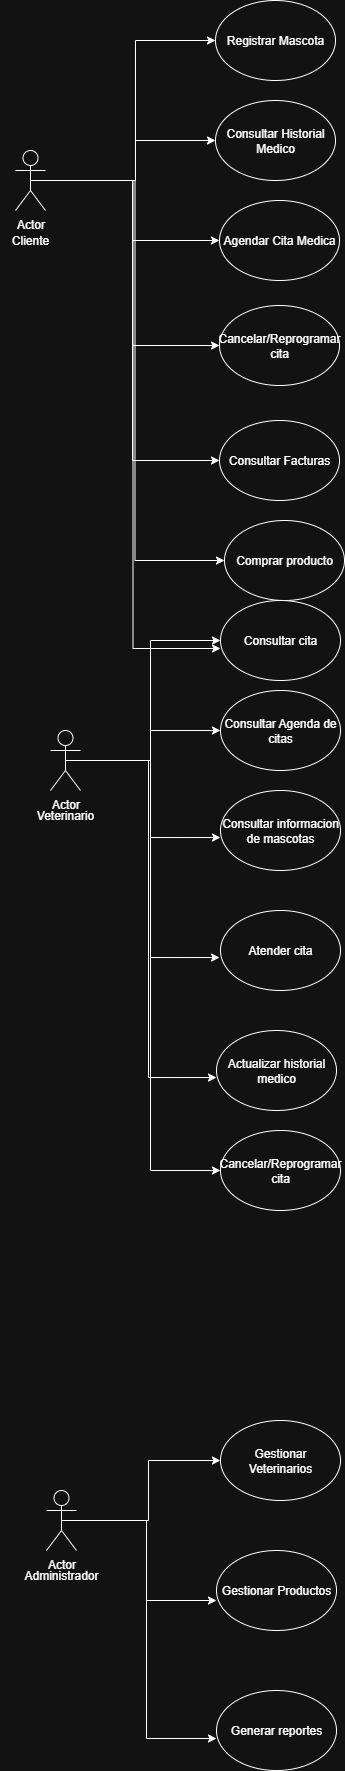

The diagram above was exported from draw.io. Its source (the exported page's mxGraphModel, read from the mxfile embedded in the PNG):
<mxGraphModel dx="1025" dy="431" grid="1" gridSize="10" guides="1" tooltips="1" connect="1" arrows="1" fold="1" page="1" pageScale="1" pageWidth="827" pageHeight="1169" math="0" shadow="0">
  <root>
    <mxCell id="0" />
    <mxCell id="1" parent="0" />
    <mxCell id="ju7cqzb_dcdWXzv34rVx-1" value="Registrar Mascota" style="ellipse;whiteSpace=wrap;html=1;" parent="1" vertex="1">
      <mxGeometry x="345" y="200" width="120" height="80" as="geometry" />
    </mxCell>
    <mxCell id="ju7cqzb_dcdWXzv34rVx-9" style="edgeStyle=orthogonalEdgeStyle;rounded=0;orthogonalLoop=1;jettySize=auto;html=1;exitX=0.5;exitY=0.5;exitDx=0;exitDy=0;exitPerimeter=0;" parent="1" source="ju7cqzb_dcdWXzv34rVx-2" target="ju7cqzb_dcdWXzv34rVx-1" edge="1">
      <mxGeometry relative="1" as="geometry">
        <Array as="points">
          <mxPoint x="265" y="380" />
          <mxPoint x="265" y="240" />
        </Array>
      </mxGeometry>
    </mxCell>
    <mxCell id="ju7cqzb_dcdWXzv34rVx-10" style="edgeStyle=orthogonalEdgeStyle;rounded=0;orthogonalLoop=1;jettySize=auto;html=1;exitX=0.5;exitY=0.5;exitDx=0;exitDy=0;exitPerimeter=0;entryX=0;entryY=0.5;entryDx=0;entryDy=0;" parent="1" source="ju7cqzb_dcdWXzv34rVx-2" target="ju7cqzb_dcdWXzv34rVx-5" edge="1">
      <mxGeometry relative="1" as="geometry">
        <Array as="points">
          <mxPoint x="265" y="380" />
          <mxPoint x="265" y="340" />
        </Array>
      </mxGeometry>
    </mxCell>
    <mxCell id="ju7cqzb_dcdWXzv34rVx-11" style="edgeStyle=orthogonalEdgeStyle;rounded=0;orthogonalLoop=1;jettySize=auto;html=1;exitX=0.5;exitY=0.5;exitDx=0;exitDy=0;exitPerimeter=0;" parent="1" source="ju7cqzb_dcdWXzv34rVx-2" target="ju7cqzb_dcdWXzv34rVx-6" edge="1">
      <mxGeometry relative="1" as="geometry" />
    </mxCell>
    <mxCell id="ju7cqzb_dcdWXzv34rVx-12" style="edgeStyle=orthogonalEdgeStyle;rounded=0;orthogonalLoop=1;jettySize=auto;html=1;exitX=0.5;exitY=0.5;exitDx=0;exitDy=0;exitPerimeter=0;entryX=0;entryY=0.5;entryDx=0;entryDy=0;" parent="1" source="ju7cqzb_dcdWXzv34rVx-2" target="ju7cqzb_dcdWXzv34rVx-7" edge="1">
      <mxGeometry relative="1" as="geometry" />
    </mxCell>
    <mxCell id="ju7cqzb_dcdWXzv34rVx-14" style="edgeStyle=orthogonalEdgeStyle;rounded=0;orthogonalLoop=1;jettySize=auto;html=1;exitX=0.5;exitY=0.5;exitDx=0;exitDy=0;exitPerimeter=0;entryX=0;entryY=0.5;entryDx=0;entryDy=0;" parent="1" source="ju7cqzb_dcdWXzv34rVx-2" target="ju7cqzb_dcdWXzv34rVx-13" edge="1">
      <mxGeometry relative="1" as="geometry" />
    </mxCell>
    <mxCell id="ju7cqzb_dcdWXzv34rVx-2" value="Actor" style="shape=umlActor;verticalLabelPosition=bottom;verticalAlign=top;html=1;outlineConnect=0;" parent="1" vertex="1">
      <mxGeometry x="145" y="350" width="30" height="60" as="geometry" />
    </mxCell>
    <mxCell id="ju7cqzb_dcdWXzv34rVx-5" value="Consultar Historial Medico" style="ellipse;whiteSpace=wrap;html=1;" parent="1" vertex="1">
      <mxGeometry x="345" y="300" width="120" height="80" as="geometry" />
    </mxCell>
    <mxCell id="ju7cqzb_dcdWXzv34rVx-6" value="Agendar Cita Medica" style="ellipse;whiteSpace=wrap;html=1;" parent="1" vertex="1">
      <mxGeometry x="349" y="400" width="120" height="80" as="geometry" />
    </mxCell>
    <mxCell id="ju7cqzb_dcdWXzv34rVx-7" value="Cancelar/Reprogramar cita" style="ellipse;whiteSpace=wrap;html=1;" parent="1" vertex="1">
      <mxGeometry x="349" y="505" width="120" height="80" as="geometry" />
    </mxCell>
    <mxCell id="ju7cqzb_dcdWXzv34rVx-8" value="Cliente" style="text;html=1;align=center;verticalAlign=middle;whiteSpace=wrap;rounded=0;" parent="1" vertex="1">
      <mxGeometry x="130" y="425" width="60" height="30" as="geometry" />
    </mxCell>
    <mxCell id="ju7cqzb_dcdWXzv34rVx-13" value="Consultar Facturas" style="ellipse;whiteSpace=wrap;html=1;" parent="1" vertex="1">
      <mxGeometry x="349" y="620" width="120" height="80" as="geometry" />
    </mxCell>
    <mxCell id="ju7cqzb_dcdWXzv34rVx-26" style="edgeStyle=orthogonalEdgeStyle;rounded=0;orthogonalLoop=1;jettySize=auto;html=1;exitX=0.5;exitY=0.5;exitDx=0;exitDy=0;exitPerimeter=0;entryX=0;entryY=0.5;entryDx=0;entryDy=0;" parent="1" source="ju7cqzb_dcdWXzv34rVx-18" target="ju7cqzb_dcdWXzv34rVx-21" edge="1">
      <mxGeometry relative="1" as="geometry" />
    </mxCell>
    <mxCell id="TwcN6kjvxAHPYkJfeOtK-2" style="edgeStyle=orthogonalEdgeStyle;rounded=0;orthogonalLoop=1;jettySize=auto;html=1;exitX=0.5;exitY=0.5;exitDx=0;exitDy=0;exitPerimeter=0;entryX=0;entryY=0.5;entryDx=0;entryDy=0;" edge="1" parent="1" source="ju7cqzb_dcdWXzv34rVx-18" target="TwcN6kjvxAHPYkJfeOtK-1">
      <mxGeometry relative="1" as="geometry" />
    </mxCell>
    <mxCell id="TwcN6kjvxAHPYkJfeOtK-4" style="edgeStyle=orthogonalEdgeStyle;rounded=0;orthogonalLoop=1;jettySize=auto;html=1;exitX=0.5;exitY=0.5;exitDx=0;exitDy=0;exitPerimeter=0;entryX=0;entryY=0.5;entryDx=0;entryDy=0;" edge="1" parent="1" source="ju7cqzb_dcdWXzv34rVx-18" target="TwcN6kjvxAHPYkJfeOtK-3">
      <mxGeometry relative="1" as="geometry" />
    </mxCell>
    <mxCell id="ju7cqzb_dcdWXzv34rVx-18" value="Actor" style="shape=umlActor;verticalLabelPosition=bottom;verticalAlign=top;html=1;outlineConnect=0;" parent="1" vertex="1">
      <mxGeometry x="180" y="930" width="30" height="60" as="geometry" />
    </mxCell>
    <mxCell id="ju7cqzb_dcdWXzv34rVx-19" value="Veterinario" style="text;html=1;align=center;verticalAlign=middle;whiteSpace=wrap;rounded=0;" parent="1" vertex="1">
      <mxGeometry x="165" y="1000" width="60" height="30" as="geometry" />
    </mxCell>
    <mxCell id="ju7cqzb_dcdWXzv34rVx-21" value="Consultar Agenda de citas" style="ellipse;whiteSpace=wrap;html=1;" parent="1" vertex="1">
      <mxGeometry x="350" y="890" width="120" height="80" as="geometry" />
    </mxCell>
    <mxCell id="ju7cqzb_dcdWXzv34rVx-22" value="Consultar informacion de mascotas" style="ellipse;whiteSpace=wrap;html=1;" parent="1" vertex="1">
      <mxGeometry x="350" y="990" width="120" height="80" as="geometry" />
    </mxCell>
    <mxCell id="ju7cqzb_dcdWXzv34rVx-24" value="Atender cita" style="ellipse;whiteSpace=wrap;html=1;" parent="1" vertex="1">
      <mxGeometry x="350" y="1110" width="120" height="80" as="geometry" />
    </mxCell>
    <mxCell id="ju7cqzb_dcdWXzv34rVx-25" style="edgeStyle=orthogonalEdgeStyle;rounded=0;orthogonalLoop=1;jettySize=auto;html=1;exitX=0.5;exitY=0.5;exitDx=0;exitDy=0;exitPerimeter=0;entryX=-0.008;entryY=0.588;entryDx=0;entryDy=0;entryPerimeter=0;" parent="1" source="ju7cqzb_dcdWXzv34rVx-18" target="ju7cqzb_dcdWXzv34rVx-24" edge="1">
      <mxGeometry relative="1" as="geometry" />
    </mxCell>
    <mxCell id="ju7cqzb_dcdWXzv34rVx-27" style="edgeStyle=orthogonalEdgeStyle;rounded=0;orthogonalLoop=1;jettySize=auto;html=1;exitX=0.5;exitY=0.5;exitDx=0;exitDy=0;exitPerimeter=0;entryX=0;entryY=0.588;entryDx=0;entryDy=0;entryPerimeter=0;" parent="1" source="ju7cqzb_dcdWXzv34rVx-18" target="ju7cqzb_dcdWXzv34rVx-22" edge="1">
      <mxGeometry relative="1" as="geometry" />
    </mxCell>
    <mxCell id="ju7cqzb_dcdWXzv34rVx-36" style="edgeStyle=orthogonalEdgeStyle;rounded=0;orthogonalLoop=1;jettySize=auto;html=1;exitX=0.5;exitY=0.5;exitDx=0;exitDy=0;exitPerimeter=0;entryX=0;entryY=0.5;entryDx=0;entryDy=0;" parent="1" source="ju7cqzb_dcdWXzv34rVx-28" target="ju7cqzb_dcdWXzv34rVx-31" edge="1">
      <mxGeometry relative="1" as="geometry" />
    </mxCell>
    <mxCell id="ju7cqzb_dcdWXzv34rVx-28" value="Actor" style="shape=umlActor;verticalLabelPosition=bottom;verticalAlign=top;html=1;outlineConnect=0;" parent="1" vertex="1">
      <mxGeometry x="176" y="1690" width="30" height="60" as="geometry" />
    </mxCell>
    <mxCell id="ju7cqzb_dcdWXzv34rVx-30" value="Administrador" style="text;html=1;align=center;verticalAlign=middle;whiteSpace=wrap;rounded=0;" parent="1" vertex="1">
      <mxGeometry x="161" y="1760" width="60" height="30" as="geometry" />
    </mxCell>
    <mxCell id="ju7cqzb_dcdWXzv34rVx-31" value="Gestionar Veterinarios" style="ellipse;whiteSpace=wrap;html=1;" parent="1" vertex="1">
      <mxGeometry x="350" y="1620" width="120" height="80" as="geometry" />
    </mxCell>
    <mxCell id="ju7cqzb_dcdWXzv34rVx-32" value="Gestionar Productos" style="ellipse;whiteSpace=wrap;html=1;" parent="1" vertex="1">
      <mxGeometry x="346" y="1750" width="120" height="80" as="geometry" />
    </mxCell>
    <mxCell id="ju7cqzb_dcdWXzv34rVx-33" value="Generar reportes" style="ellipse;whiteSpace=wrap;html=1;" parent="1" vertex="1">
      <mxGeometry x="346" y="1890" width="120" height="80" as="geometry" />
    </mxCell>
    <mxCell id="ju7cqzb_dcdWXzv34rVx-34" style="edgeStyle=orthogonalEdgeStyle;rounded=0;orthogonalLoop=1;jettySize=auto;html=1;exitX=0.5;exitY=0.5;exitDx=0;exitDy=0;exitPerimeter=0;entryX=0;entryY=0.6;entryDx=0;entryDy=0;entryPerimeter=0;" parent="1" source="ju7cqzb_dcdWXzv34rVx-28" target="ju7cqzb_dcdWXzv34rVx-33" edge="1">
      <mxGeometry relative="1" as="geometry" />
    </mxCell>
    <mxCell id="ju7cqzb_dcdWXzv34rVx-35" style="edgeStyle=orthogonalEdgeStyle;rounded=0;orthogonalLoop=1;jettySize=auto;html=1;exitX=0.5;exitY=0.5;exitDx=0;exitDy=0;exitPerimeter=0;entryX=0;entryY=0.625;entryDx=0;entryDy=0;entryPerimeter=0;" parent="1" source="ju7cqzb_dcdWXzv34rVx-28" target="ju7cqzb_dcdWXzv34rVx-32" edge="1">
      <mxGeometry relative="1" as="geometry" />
    </mxCell>
    <mxCell id="ju7cqzb_dcdWXzv34rVx-37" value="Comprar producto" style="ellipse;whiteSpace=wrap;html=1;" parent="1" vertex="1">
      <mxGeometry x="354" y="720" width="120" height="80" as="geometry" />
    </mxCell>
    <mxCell id="ju7cqzb_dcdWXzv34rVx-38" style="edgeStyle=orthogonalEdgeStyle;rounded=0;orthogonalLoop=1;jettySize=auto;html=1;exitX=0.5;exitY=0.5;exitDx=0;exitDy=0;exitPerimeter=0;entryX=0;entryY=0.5;entryDx=0;entryDy=0;" parent="1" source="ju7cqzb_dcdWXzv34rVx-2" target="ju7cqzb_dcdWXzv34rVx-37" edge="1">
      <mxGeometry relative="1" as="geometry">
        <mxPoint x="344.03999999999996" y="760" as="targetPoint" />
      </mxGeometry>
    </mxCell>
    <mxCell id="ju7cqzb_dcdWXzv34rVx-39" value="Actualizar historial medico" style="ellipse;whiteSpace=wrap;html=1;" parent="1" vertex="1">
      <mxGeometry x="346" y="1230" width="120" height="80" as="geometry" />
    </mxCell>
    <mxCell id="ju7cqzb_dcdWXzv34rVx-40" style="edgeStyle=orthogonalEdgeStyle;rounded=0;orthogonalLoop=1;jettySize=auto;html=1;exitX=0.5;exitY=0.5;exitDx=0;exitDy=0;exitPerimeter=0;entryX=0;entryY=0.588;entryDx=0;entryDy=0;entryPerimeter=0;" parent="1" source="ju7cqzb_dcdWXzv34rVx-18" target="ju7cqzb_dcdWXzv34rVx-39" edge="1">
      <mxGeometry relative="1" as="geometry" />
    </mxCell>
    <mxCell id="TwcN6kjvxAHPYkJfeOtK-1" value="Cancelar/Reprogramar cita" style="ellipse;whiteSpace=wrap;html=1;" vertex="1" parent="1">
      <mxGeometry x="350" y="1330" width="120" height="80" as="geometry" />
    </mxCell>
    <mxCell id="TwcN6kjvxAHPYkJfeOtK-3" value="Consultar cita" style="ellipse;whiteSpace=wrap;html=1;" vertex="1" parent="1">
      <mxGeometry x="350" y="800" width="120" height="80" as="geometry" />
    </mxCell>
    <mxCell id="TwcN6kjvxAHPYkJfeOtK-6" style="edgeStyle=orthogonalEdgeStyle;rounded=0;orthogonalLoop=1;jettySize=auto;html=1;exitX=0.5;exitY=0.5;exitDx=0;exitDy=0;exitPerimeter=0;entryX=0;entryY=0.6;entryDx=0;entryDy=0;entryPerimeter=0;" edge="1" parent="1" source="ju7cqzb_dcdWXzv34rVx-2" target="TwcN6kjvxAHPYkJfeOtK-3">
      <mxGeometry relative="1" as="geometry" />
    </mxCell>
  </root>
</mxGraphModel>